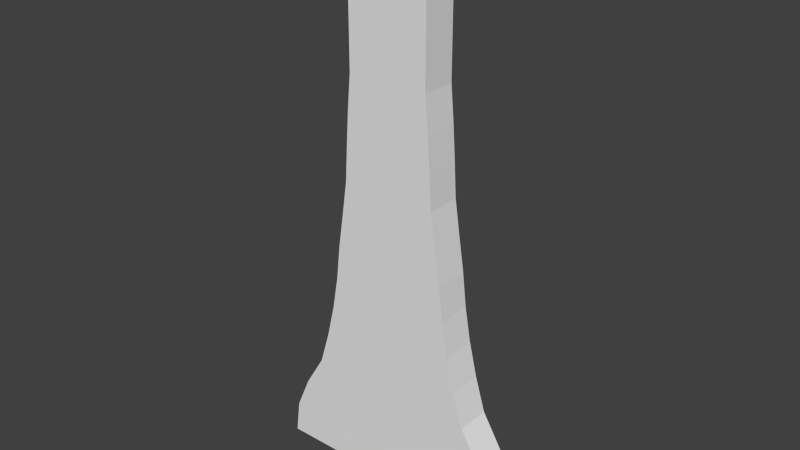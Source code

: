 # Source: spiraltower.blend  (saved by Blender 2.75.0; exported with 4.5.12 LTS)
import bpy
from mathutils import Matrix  # noqa: F401  (used for matrix-valued properties, if any)

bpy.ops.wm.read_factory_settings(use_empty=True)
scene = bpy.context.scene
scene.name = 'Scene'

# ---- collections
col_collection_1 = bpy.data.collections.new('Collection 1'); scene.collection.children.link(col_collection_1)

# ---- materials (node trees are filled in below, after node groups)
mat_material = bpy.data.materials.new('Material')
mat_material.alpha_threshold = 0.0
mat_material.use_transparent_shadow = False
mat_material.roughness = 0.5
mat_material.line_color = (0.0, 0.0, 0.0, 1.0)

# ---- material node trees

# ---- world
world_world = bpy.data.worlds.new('World'); scene.world = world_world
world_world.color = (0.05088, 0.05088, 0.05088)
world_world.use_sun_shadow = False
world_world.sun_shadow_jitter_overblur = 0.0
world_world.cycles.sampling_method = 'MANUAL'
world_world.cycles.sample_map_resolution = 256

# ---- meshes
me_cube = bpy.data.meshes.new('Cube')
me_cube.from_pydata([(7.322, -1.0, -0.08228), (8.941e-08, 1.192e-07, -0.08228), (-1.49e-07, -1.788e-07, 31.9), (2.361, -1.0, 31.9), (2.361, 0.0, 31.9), (7.322, 0.0, -0.08228), (0.0, -1.0, -0.08228), (-5.364e-07, -1.0, 31.9), (3.073, -1.0, 15.91), (3.073, 0.0, 15.91), (-2.682e-07, -1.0, 15.91), (4.426, 0.0, 7.914), (-1.341e-07, -1.0, 7.914), (4.426, -1.0, 7.914), (2.361, -1.0, 23.91), (2.361, 0.0, 23.91), (-4.023e-07, -1.0, 23.91), (3.602, -1.0, 11.91), (3.602, 0.0, 11.91), (-2.012e-07, -1.0, 11.91), (6.214, 0.0, 3.916), (-6.706e-08, -1.0, 3.916), (6.214, -1.0, 3.916), (2.669, 0.0, 19.91), (-3.353e-07, -1.0, 19.91), (2.669, -1.0, 19.91), (2.361, -1.0, 27.91), (2.361, 0.0, 27.91), (-4.694e-07, -1.0, 27.91), (7.071, 0.0, 1.917), (-3.353e-08, -1.0, 1.917), (7.071, -1.0, 1.917), (5.029, -1.0, 5.915), (5.029, 0.0, 5.915), (-1.006e-07, -1.0, 5.915), (3.951, 0.0, 9.913), (-1.676e-07, -1.0, 9.913), (3.951, -1.0, 9.913), (3.379, -1.0, 13.91), (3.379, 0.0, 13.91), (-2.347e-07, -1.0, 13.91), (2.783, 0.0, 17.91), (-3.017e-07, -1.0, 17.91), (2.783, -1.0, 17.91), (2.536, -1.0, 21.91), (2.536, 0.0, 21.91), (-3.688e-07, -1.0, 21.91), (2.361, 0.0, 25.91), (-4.359e-07, -1.0, 25.91), (2.361, -1.0, 25.91), (2.361, -1.0, 29.9), (2.361, 0.0, 29.9), (-5.029e-07, -1.0, 29.9), (2.361, 0.0, 24.91), (-4.191e-07, -1.0, 24.91), (2.361, -1.0, 24.91), (2.361, -1.0, 26.91), (2.361, 0.0, 26.91), (-4.526e-07, -1.0, 26.91), (2.361, 0.0, 28.91), (-4.862e-07, -1.0, 28.91), (2.361, -1.0, 28.91), (2.361, -1.0, 30.9), (2.361, 0.0, 30.9), (-5.197e-07, -1.0, 30.9)], [], [(63, 4, 3, 62), (62, 3, 7, 64), (4, 2, 7, 3), (5, 0, 6, 1), (38, 8, 10, 40), (39, 9, 8, 38), (33, 11, 13, 32), (32, 13, 12, 34), (44, 14, 16, 46), (45, 15, 14, 44), (35, 18, 17, 37), (37, 17, 19, 36), (31, 22, 21, 30), (29, 20, 22, 31), (41, 23, 25, 43), (43, 25, 24, 42), (56, 26, 28, 58), (57, 27, 26, 56), (5, 29, 31, 0), (0, 31, 30, 6), (22, 32, 34, 21), (20, 33, 32, 22), (13, 37, 36, 12), (11, 35, 37, 13), (18, 39, 38, 17), (17, 38, 40, 19), (8, 43, 42, 10), (9, 41, 43, 8), (23, 45, 44, 25), (25, 44, 46, 24), (53, 47, 49, 55), (55, 49, 48, 54), (61, 50, 52, 60), (59, 51, 50, 61), (14, 55, 54, 16), (15, 53, 55, 14), (47, 57, 56, 49), (49, 56, 58, 48), (27, 59, 61, 26), (26, 61, 60, 28), (50, 62, 64, 52), (51, 63, 62, 50)])
me_cube.materials.append(mat_material)
me_cube.use_remesh_preserve_volume = False
me_cube.use_remesh_preserve_attributes = False
me_cube.use_mirror_vertex_groups = False
me_cube.update()

# ---- objects
ob_cube = bpy.data.objects.new('Cube', me_cube)

# ---- transforms, parenting, visibility, modifiers, constraints
ob_cube.location = (0.0, 0.0, 0.0)
ob_cube.lock_rotations_4d = False
ob_cube.empty_display_type = 'ARROWS'
ob_cube.lineart.crease_threshold = 0.0
_m = ob_cube.modifiers.new('Mirror', 'MIRROR')
_m.use_axis = (True, True, False)
_m.use_clip = True

# ---- collection membership
col_collection_1.objects.link(ob_cube)

# ---- scene / render settings (as saved in the file)
scene.frame_start = 1; scene.frame_end = 250; scene.frame_set(1)
scene.render.engine = 'BLENDER_EEVEE_NEXT'
scene.render.resolution_percentage = 50
scene.render.dither_intensity = 0.0
scene.cycles.use_denoising = False
scene.cycles.samples = 10
scene.cycles.sampling_pattern = 'TABULATED_SOBOL'
scene.cycles.light_sampling_threshold = 0.0
scene.cycles.use_adaptive_sampling = False
scene.cycles.use_light_tree = False
scene.cycles.blur_glossy = 0.0
scene.cycles.pixel_filter_type = 'GAUSSIAN'
scene.cycles.sample_clamp_indirect = 0.0
scene.view_settings.view_transform = 'Standard'
bpy.context.view_layer.update()

# ---- added for rendering (the .blend has no active camera and no usable light): camera, sun
cam_auto = bpy.data.cameras.new('AutoCamera')
cam_auto.lens = 50.0
cam_auto.sensor_width = 36.0
cam_auto.clip_end = 1000.0
ob_auto_camera = bpy.data.objects.new('AutoCamera', cam_auto)
scene.collection.objects.link(ob_auto_camera)
ob_auto_camera.location = (32.6007, -39.1208, 41.9914)
ob_auto_camera.rotation_euler = (1.09748, -7.21219e-08, 0.694738)
scene.camera = ob_auto_camera
light_auto_sun = bpy.data.lights.new('AutoSun', 'SUN')
light_auto_sun.energy = 3.0
light_auto_sun.angle = 0.0523599
ob_auto_sun = bpy.data.objects.new('AutoSun', light_auto_sun)
scene.collection.objects.link(ob_auto_sun)
ob_auto_sun.rotation_euler = (0.872665, 0.174533, 0.523599)
bpy.context.view_layer.update()
